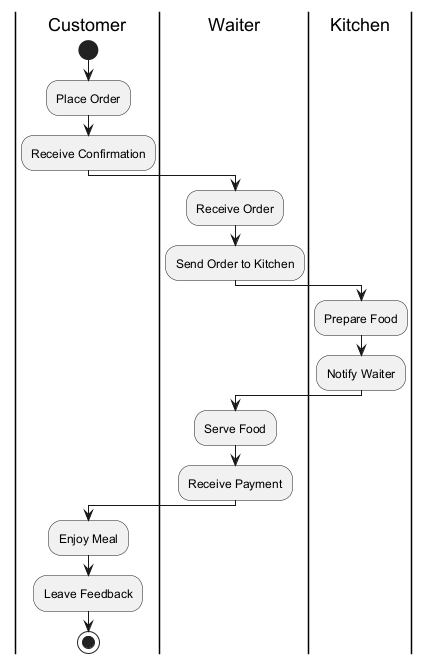

The diagram above was rendered by PlantUML. Its source (embedded in the PNG):
@startuml
|Customer|
start
:Place Order;
:Receive Confirmation;

|Waiter|
:Receive Order;
:Send Order to Kitchen;

|Kitchen|
:Prepare Food;
:Notify Waiter;

|Waiter|
:Serve Food;
:Receive Payment;

|Customer|
:Enjoy Meal;
:Leave Feedback;
stop
@enduml